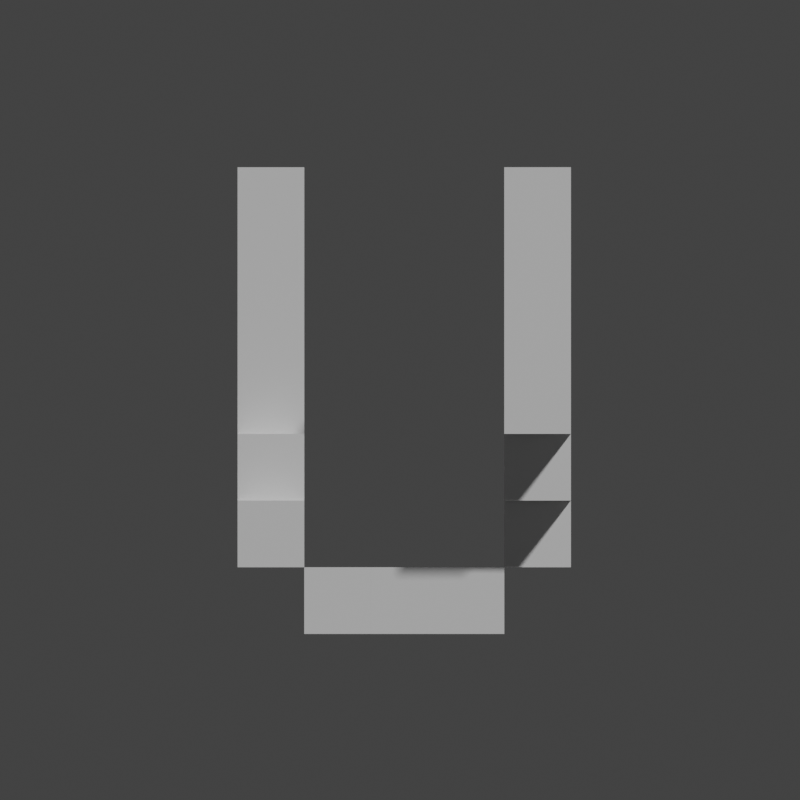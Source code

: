 # Source: 20_uv.blend  (saved by Blender 2.80.40; exported with 4.5.12 LTS)
import bpy
from mathutils import Matrix  # noqa: F401  (used for matrix-valued properties, if any)

bpy.ops.wm.read_factory_settings(use_empty=True)
scene = bpy.context.scene
scene.name = 'Scene'

# ---- collections
col_collection = bpy.data.collections.new('Collection'); scene.collection.children.link(col_collection)
col_collection_1 = bpy.data.collections.new('Collection 1'); scene.collection.children.link(col_collection_1)
col_collection_1.hide_viewport = True

# ---- world
world_world = bpy.data.worlds.new('World'); scene.world = world_world
world_world.use_nodes = True; world_world.node_tree.nodes.clear()
_N = world_world.node_tree.nodes; _L = world_world.node_tree.links
n0 = _N.new('ShaderNodeOutputWorld'); n0.name = 'World Output'; n0.location = (300, 300)
n1 = _N.new('ShaderNodeBackground'); n1.name = 'Background'; n1.location = (10, 300)
n1.inputs[0].default_value = (0.06525, 0.06525, 0.06525, 1.0)
_L.new(n1.outputs[0], n0.inputs[0])
n0.is_active_output = True
world_world.color = (0.05088, 0.05088, 0.05088)
world_world.use_sun_shadow = False
world_world.sun_shadow_jitter_overblur = 0.0

# ---- cameras
cam_camera = bpy.data.cameras.new('Camera')
cam_camera.type = 'ORTHO'
cam_camera.clip_end = 100.0
cam_camera.ortho_scale = 12.0
cam_camera.dof.focus_distance = 0.0
cam_camera.dof.aperture_fstop = 128.0

# ---- meshes
me_cube_035 = bpy.data.meshes.new('Cube.035')
me_cube_035.from_pydata([(-1.0, -1.0, -1.0), (-1.0, -1.0, 1.0), (-1.0, 1.0, -1.0), (-1.0, 1.0, 1.0), (1.0, -1.0, -1.0), (1.0, -1.0, 1.0), (1.0, 1.0, -1.0), (1.0, 1.0, 1.0)], [], [(0, 1, 3, 2), (2, 3, 7, 6), (6, 7, 5, 4), (4, 5, 1, 0), (2, 6, 4, 0), (7, 3, 1, 5)])
_uv = me_cube_035.uv_layers.new(name='UVMap')
_uv.uv.foreach_set('vector', [0.375, 0.0, 0.625, 0.0, 0.625, 0.25, 0.375, 0.25, 0.375, 0.25, 0.625, 0.25, 0.625, 0.5, 0.375, 0.5, 0.375, 0.5, 0.625, 0.5, 0.625, 0.75, 0.375, 0.75, 0.375, 0.75, 0.625, 0.75, 0.625, 1.0, 0.375, 1.0, 0.125, 0.5, 0.375, 0.5, 0.375, 0.75, 0.125, 0.75, 0.625, 0.5, 0.875, 0.5, 0.875, 0.75, 0.625, 0.75])
me_cube_035.use_remesh_preserve_volume = False
me_cube_035.use_remesh_preserve_attributes = False
me_cube_035.use_mirror_vertex_groups = False
me_cube_035.update()
me_cube_000 = bpy.data.meshes.new('Cube.000')
me_cube_000.from_pydata([(-1.0, -1.0, -1.0), (-1.0, -1.0, 1.0), (-1.0, 1.0, -1.0), (-1.0, 1.0, 1.0), (1.0, -1.0, -1.0), (1.0, -1.0, 1.0), (1.0, 1.0, -1.0), (1.0, 1.0, 1.0)], [], [(0, 1, 3, 2), (2, 3, 7, 6), (6, 7, 5, 4), (4, 5, 1, 0), (2, 6, 4, 0), (7, 3, 1, 5)])
_uv = me_cube_000.uv_layers.new(name='UVMap')
_uv.uv.foreach_set('vector', [0.375, 0.0, 0.625, 0.0, 0.625, 0.25, 0.375, 0.25, 0.375, 0.25, 0.625, 0.25, 0.625, 0.5, 0.375, 0.5, 0.375, 0.5, 0.625, 0.5, 0.625, 0.75, 0.375, 0.75, 0.375, 0.75, 0.625, 0.75, 0.625, 1.0, 0.375, 1.0, 0.125, 0.5, 0.375, 0.5, 0.375, 0.75, 0.125, 0.75, 0.625, 0.5, 0.875, 0.5, 0.875, 0.75, 0.625, 0.75])
me_cube_000.use_remesh_preserve_volume = False
me_cube_000.use_remesh_preserve_attributes = False
me_cube_000.use_mirror_vertex_groups = False
me_cube_000.update()
me_cube_001 = bpy.data.meshes.new('Cube.001')
me_cube_001.from_pydata([(-1.0, -1.0, -1.0), (-1.0, -1.0, 1.0), (-1.0, 1.0, -1.0), (-1.0, 1.0, 1.0), (1.0, -1.0, -1.0), (1.0, -1.0, 1.0), (1.0, 1.0, -1.0), (1.0, 1.0, 1.0)], [], [(0, 1, 3, 2), (2, 3, 7, 6), (6, 7, 5, 4), (4, 5, 1, 0), (2, 6, 4, 0), (7, 3, 1, 5)])
_uv = me_cube_001.uv_layers.new(name='UVMap')
_uv.uv.foreach_set('vector', [0.375, 0.0, 0.625, 0.0, 0.625, 0.25, 0.375, 0.25, 0.375, 0.25, 0.625, 0.25, 0.625, 0.5, 0.375, 0.5, 0.375, 0.5, 0.625, 0.5, 0.625, 0.75, 0.375, 0.75, 0.375, 0.75, 0.625, 0.75, 0.625, 1.0, 0.375, 1.0, 0.125, 0.5, 0.375, 0.5, 0.375, 0.75, 0.125, 0.75, 0.625, 0.5, 0.875, 0.5, 0.875, 0.75, 0.625, 0.75])
me_cube_001.use_remesh_preserve_volume = False
me_cube_001.use_remesh_preserve_attributes = False
me_cube_001.use_mirror_vertex_groups = False
me_cube_001.update()
me_cube_002 = bpy.data.meshes.new('Cube.002')
me_cube_002.from_pydata([(-1.0, -1.0, -1.0), (-1.0, -1.0, 1.0), (-1.0, 1.0, -1.0), (-1.0, 1.0, 1.0), (1.0, -1.0, -1.0), (1.0, -1.0, 1.0), (1.0, 1.0, -1.0), (1.0, 1.0, 1.0)], [], [(0, 1, 3, 2), (2, 3, 7, 6), (6, 7, 5, 4), (4, 5, 1, 0), (2, 6, 4, 0), (7, 3, 1, 5)])
_uv = me_cube_002.uv_layers.new(name='UVMap')
_uv.uv.foreach_set('vector', [0.375, 0.0, 0.625, 0.0, 0.625, 0.25, 0.375, 0.25, 0.375, 0.25, 0.625, 0.25, 0.625, 0.5, 0.375, 0.5, 0.375, 0.5, 0.625, 0.5, 0.625, 0.75, 0.375, 0.75, 0.375, 0.75, 0.625, 0.75, 0.625, 1.0, 0.375, 1.0, 0.125, 0.5, 0.375, 0.5, 0.375, 0.75, 0.125, 0.75, 0.625, 0.5, 0.875, 0.5, 0.875, 0.75, 0.625, 0.75])
me_cube_002.use_remesh_preserve_volume = False
me_cube_002.use_remesh_preserve_attributes = False
me_cube_002.use_mirror_vertex_groups = False
me_cube_002.update()
me_cube_005 = bpy.data.meshes.new('Cube.005')
me_cube_005.from_pydata([(-1.0, -1.0, -1.0), (-1.0, -1.0, 1.0), (-1.0, 1.0, -1.0), (-1.0, 1.0, 1.0), (1.0, -1.0, -1.0), (1.0, -1.0, 1.0), (1.0, 1.0, -1.0), (1.0, 1.0, 1.0)], [], [(0, 1, 3, 2), (2, 3, 7, 6), (6, 7, 5, 4), (4, 5, 1, 0), (2, 6, 4, 0), (7, 3, 1, 5)])
_uv = me_cube_005.uv_layers.new(name='UVMap')
_uv.uv.foreach_set('vector', [0.375, 0.0, 0.625, 0.0, 0.625, 0.25, 0.375, 0.25, 0.375, 0.25, 0.625, 0.25, 0.625, 0.5, 0.375, 0.5, 0.375, 0.5, 0.625, 0.5, 0.625, 0.75, 0.375, 0.75, 0.375, 0.75, 0.625, 0.75, 0.625, 1.0, 0.375, 1.0, 0.125, 0.5, 0.375, 0.5, 0.375, 0.75, 0.125, 0.75, 0.625, 0.5, 0.875, 0.5, 0.875, 0.75, 0.625, 0.75])
me_cube_005.use_remesh_preserve_volume = False
me_cube_005.use_remesh_preserve_attributes = False
me_cube_005.use_mirror_vertex_groups = False
me_cube_005.update()
me_cube_006 = bpy.data.meshes.new('Cube.006')
me_cube_006.from_pydata([(-1.0, -1.0, -1.0), (-1.0, -1.0, 1.0), (-1.0, 1.0, -1.0), (-1.0, 1.0, 1.0), (1.0, -1.0, -1.0), (1.0, -1.0, 1.0), (1.0, 1.0, -1.0), (1.0, 1.0, 1.0)], [], [(0, 1, 3, 2), (2, 3, 7, 6), (6, 7, 5, 4), (4, 5, 1, 0), (2, 6, 4, 0), (7, 3, 1, 5)])
_uv = me_cube_006.uv_layers.new(name='UVMap')
_uv.uv.foreach_set('vector', [0.375, 0.0, 0.625, 0.0, 0.625, 0.25, 0.375, 0.25, 0.375, 0.25, 0.625, 0.25, 0.625, 0.5, 0.375, 0.5, 0.375, 0.5, 0.625, 0.5, 0.625, 0.75, 0.375, 0.75, 0.375, 0.75, 0.625, 0.75, 0.625, 1.0, 0.375, 1.0, 0.125, 0.5, 0.375, 0.5, 0.375, 0.75, 0.125, 0.75, 0.625, 0.5, 0.875, 0.5, 0.875, 0.75, 0.625, 0.75])
me_cube_006.use_remesh_preserve_volume = False
me_cube_006.use_remesh_preserve_attributes = False
me_cube_006.use_mirror_vertex_groups = False
me_cube_006.update()
me_cube_008 = bpy.data.meshes.new('Cube.008')
me_cube_008.from_pydata([(-1.0, -1.0, -1.0), (-1.0, -1.0, 1.0), (-1.0, 1.0, -1.0), (-1.0, 1.0, 1.0), (1.0, -1.0, -1.0), (1.0, -1.0, 1.0), (1.0, 1.0, -1.0), (1.0, 1.0, 1.0)], [], [(0, 1, 3, 2), (2, 3, 7, 6), (6, 7, 5, 4), (4, 5, 1, 0), (2, 6, 4, 0), (7, 3, 1, 5)])
_uv = me_cube_008.uv_layers.new(name='UVMap')
_uv.uv.foreach_set('vector', [0.375, 0.0, 0.625, 0.0, 0.625, 0.25, 0.375, 0.25, 0.375, 0.25, 0.625, 0.25, 0.625, 0.5, 0.375, 0.5, 0.375, 0.5, 0.625, 0.5, 0.625, 0.75, 0.375, 0.75, 0.375, 0.75, 0.625, 0.75, 0.625, 1.0, 0.375, 1.0, 0.125, 0.5, 0.375, 0.5, 0.375, 0.75, 0.125, 0.75, 0.625, 0.5, 0.875, 0.5, 0.875, 0.75, 0.625, 0.75])
me_cube_008.use_remesh_preserve_volume = False
me_cube_008.use_remesh_preserve_attributes = False
me_cube_008.use_mirror_vertex_groups = False
me_cube_008.update()
me_cube_009 = bpy.data.meshes.new('Cube.009')
me_cube_009.from_pydata([(-1.0, -1.0, -1.0), (-1.0, -1.0, 1.0), (-1.0, 1.0, -1.0), (-1.0, 1.0, 1.0), (1.0, -1.0, -1.0), (1.0, -1.0, 1.0), (1.0, 1.0, -1.0), (1.0, 1.0, 1.0)], [], [(0, 1, 3, 2), (2, 3, 7, 6), (6, 7, 5, 4), (4, 5, 1, 0), (2, 6, 4, 0), (7, 3, 1, 5)])
_uv = me_cube_009.uv_layers.new(name='UVMap')
_uv.uv.foreach_set('vector', [0.375, 0.0, 0.625, 0.0, 0.625, 0.25, 0.375, 0.25, 0.375, 0.25, 0.625, 0.25, 0.625, 0.5, 0.375, 0.5, 0.375, 0.5, 0.625, 0.5, 0.625, 0.75, 0.375, 0.75, 0.375, 0.75, 0.625, 0.75, 0.625, 1.0, 0.375, 1.0, 0.125, 0.5, 0.375, 0.5, 0.375, 0.75, 0.125, 0.75, 0.625, 0.5, 0.875, 0.5, 0.875, 0.75, 0.625, 0.75])
me_cube_009.use_remesh_preserve_volume = False
me_cube_009.use_remesh_preserve_attributes = False
me_cube_009.use_mirror_vertex_groups = False
me_cube_009.update()
me_cube_011 = bpy.data.meshes.new('Cube.011')
me_cube_011.from_pydata([(-1.0, -1.0, -1.0), (-1.0, -1.0, 1.0), (-1.0, 1.0, -1.0), (-1.0, 1.0, 1.0), (1.0, -1.0, -1.0), (1.0, -1.0, 1.0), (1.0, 1.0, -1.0), (1.0, 1.0, 1.0)], [], [(0, 1, 3, 2), (2, 3, 7, 6), (6, 7, 5, 4), (4, 5, 1, 0), (2, 6, 4, 0), (7, 3, 1, 5)])
_uv = me_cube_011.uv_layers.new(name='UVMap')
_uv.uv.foreach_set('vector', [0.375, 0.0, 0.625, 0.0, 0.625, 0.25, 0.375, 0.25, 0.375, 0.25, 0.625, 0.25, 0.625, 0.5, 0.375, 0.5, 0.375, 0.5, 0.625, 0.5, 0.625, 0.75, 0.375, 0.75, 0.375, 0.75, 0.625, 0.75, 0.625, 1.0, 0.375, 1.0, 0.125, 0.5, 0.375, 0.5, 0.375, 0.75, 0.125, 0.75, 0.625, 0.5, 0.875, 0.5, 0.875, 0.75, 0.625, 0.75])
me_cube_011.use_remesh_preserve_volume = False
me_cube_011.use_remesh_preserve_attributes = False
me_cube_011.use_mirror_vertex_groups = False
me_cube_011.update()
me_cube_013 = bpy.data.meshes.new('Cube.013')
me_cube_013.from_pydata([(-1.0, -1.0, -1.0), (-1.0, -1.0, 1.0), (-1.0, 1.0, -1.0), (-1.0, 1.0, 1.0), (1.0, -1.0, -1.0), (1.0, -1.0, 1.0), (1.0, 1.0, -1.0), (1.0, 1.0, 1.0)], [], [(0, 1, 3, 2), (2, 3, 7, 6), (6, 7, 5, 4), (4, 5, 1, 0), (2, 6, 4, 0), (7, 3, 1, 5)])
_uv = me_cube_013.uv_layers.new(name='UVMap')
_uv.uv.foreach_set('vector', [0.375, 0.0, 0.625, 0.0, 0.625, 0.25, 0.375, 0.25, 0.375, 0.25, 0.625, 0.25, 0.625, 0.5, 0.375, 0.5, 0.375, 0.5, 0.625, 0.5, 0.625, 0.75, 0.375, 0.75, 0.375, 0.75, 0.625, 0.75, 0.625, 1.0, 0.375, 1.0, 0.125, 0.5, 0.375, 0.5, 0.375, 0.75, 0.125, 0.75, 0.625, 0.5, 0.875, 0.5, 0.875, 0.75, 0.625, 0.75])
me_cube_013.use_remesh_preserve_volume = False
me_cube_013.use_remesh_preserve_attributes = False
me_cube_013.use_mirror_vertex_groups = False
me_cube_013.update()
me_cube_014 = bpy.data.meshes.new('Cube.014')
me_cube_014.from_pydata([(-1.0, -1.0, -1.0), (-1.0, -1.0, 1.0), (-1.0, 1.0, -1.0), (-1.0, 1.0, 1.0), (1.0, -1.0, -1.0), (1.0, -1.0, 1.0), (1.0, 1.0, -1.0), (1.0, 1.0, 1.0)], [], [(0, 1, 3, 2), (2, 3, 7, 6), (6, 7, 5, 4), (4, 5, 1, 0), (2, 6, 4, 0), (7, 3, 1, 5)])
_uv = me_cube_014.uv_layers.new(name='UVMap')
_uv.uv.foreach_set('vector', [0.375, 0.0, 0.625, 0.0, 0.625, 0.25, 0.375, 0.25, 0.375, 0.25, 0.625, 0.25, 0.625, 0.5, 0.375, 0.5, 0.375, 0.5, 0.625, 0.5, 0.625, 0.75, 0.375, 0.75, 0.375, 0.75, 0.625, 0.75, 0.625, 1.0, 0.375, 1.0, 0.125, 0.5, 0.375, 0.5, 0.375, 0.75, 0.125, 0.75, 0.625, 0.5, 0.875, 0.5, 0.875, 0.75, 0.625, 0.75])
me_cube_014.use_remesh_preserve_volume = False
me_cube_014.use_remesh_preserve_attributes = False
me_cube_014.use_mirror_vertex_groups = False
me_cube_014.update()
me_cube_015 = bpy.data.meshes.new('Cube.015')
me_cube_015.from_pydata([(-1.0, -1.0, -1.0), (-1.0, -1.0, 1.0), (-1.0, 1.0, -1.0), (-1.0, 1.0, 1.0), (1.0, -1.0, -1.0), (1.0, -1.0, 1.0), (1.0, 1.0, -1.0), (1.0, 1.0, 1.0)], [], [(0, 1, 3, 2), (2, 3, 7, 6), (6, 7, 5, 4), (4, 5, 1, 0), (2, 6, 4, 0), (7, 3, 1, 5)])
_uv = me_cube_015.uv_layers.new(name='UVMap')
_uv.uv.foreach_set('vector', [0.375, 0.0, 0.625, 0.0, 0.625, 0.25, 0.375, 0.25, 0.375, 0.25, 0.625, 0.25, 0.625, 0.5, 0.375, 0.5, 0.375, 0.5, 0.625, 0.5, 0.625, 0.75, 0.375, 0.75, 0.375, 0.75, 0.625, 0.75, 0.625, 1.0, 0.375, 1.0, 0.125, 0.5, 0.375, 0.5, 0.375, 0.75, 0.125, 0.75, 0.625, 0.5, 0.875, 0.5, 0.875, 0.75, 0.625, 0.75])
me_cube_015.use_remesh_preserve_volume = False
me_cube_015.use_remesh_preserve_attributes = False
me_cube_015.use_mirror_vertex_groups = False
me_cube_015.update()
me_cube_016 = bpy.data.meshes.new('Cube.016')
me_cube_016.from_pydata([(-1.0, -1.0, -1.0), (-1.0, -1.0, 1.0), (-1.0, 1.0, -1.0), (-1.0, 1.0, 1.0), (1.0, -1.0, -1.0), (1.0, -1.0, 1.0), (1.0, 1.0, -1.0), (1.0, 1.0, 1.0)], [], [(0, 1, 3, 2), (2, 3, 7, 6), (6, 7, 5, 4), (4, 5, 1, 0), (2, 6, 4, 0), (7, 3, 1, 5)])
_uv = me_cube_016.uv_layers.new(name='UVMap')
_uv.uv.foreach_set('vector', [0.375, 0.0, 0.625, 0.0, 0.625, 0.25, 0.375, 0.25, 0.375, 0.25, 0.625, 0.25, 0.625, 0.5, 0.375, 0.5, 0.375, 0.5, 0.625, 0.5, 0.625, 0.75, 0.375, 0.75, 0.375, 0.75, 0.625, 0.75, 0.625, 1.0, 0.375, 1.0, 0.125, 0.5, 0.375, 0.5, 0.375, 0.75, 0.125, 0.75, 0.625, 0.5, 0.875, 0.5, 0.875, 0.75, 0.625, 0.75])
me_cube_016.use_remesh_preserve_volume = False
me_cube_016.use_remesh_preserve_attributes = False
me_cube_016.use_mirror_vertex_groups = False
me_cube_016.update()
me_cube_018 = bpy.data.meshes.new('Cube.018')
me_cube_018.from_pydata([(-1.0, -1.0, -1.0), (-1.0, -1.0, 1.0), (-1.0, 1.0, -1.0), (-1.0, 1.0, 1.0), (1.0, -1.0, -1.0), (1.0, -1.0, 1.0), (1.0, 1.0, -1.0), (1.0, 1.0, 1.0)], [], [(0, 1, 3, 2), (2, 3, 7, 6), (6, 7, 5, 4), (4, 5, 1, 0), (2, 6, 4, 0), (7, 3, 1, 5)])
_uv = me_cube_018.uv_layers.new(name='UVMap')
_uv.uv.foreach_set('vector', [0.375, 0.0, 0.625, 0.0, 0.625, 0.25, 0.375, 0.25, 0.375, 0.25, 0.625, 0.25, 0.625, 0.5, 0.375, 0.5, 0.375, 0.5, 0.625, 0.5, 0.625, 0.75, 0.375, 0.75, 0.375, 0.75, 0.625, 0.75, 0.625, 1.0, 0.375, 1.0, 0.125, 0.5, 0.375, 0.5, 0.375, 0.75, 0.125, 0.75, 0.625, 0.5, 0.875, 0.5, 0.875, 0.75, 0.625, 0.75])
me_cube_018.use_remesh_preserve_volume = False
me_cube_018.use_remesh_preserve_attributes = False
me_cube_018.use_mirror_vertex_groups = False
me_cube_018.update()
me_cube_019 = bpy.data.meshes.new('Cube.019')
me_cube_019.from_pydata([(-1.0, -1.0, -1.0), (-1.0, -1.0, 1.0), (-1.0, 1.0, -1.0), (-1.0, 1.0, 1.0), (1.0, -1.0, -1.0), (1.0, -1.0, 1.0), (1.0, 1.0, -1.0), (1.0, 1.0, 1.0)], [], [(0, 1, 3, 2), (2, 3, 7, 6), (6, 7, 5, 4), (4, 5, 1, 0), (2, 6, 4, 0), (7, 3, 1, 5)])
_uv = me_cube_019.uv_layers.new(name='UVMap')
_uv.uv.foreach_set('vector', [0.375, 0.0, 0.625, 0.0, 0.625, 0.25, 0.375, 0.25, 0.375, 0.25, 0.625, 0.25, 0.625, 0.5, 0.375, 0.5, 0.375, 0.5, 0.625, 0.5, 0.625, 0.75, 0.375, 0.75, 0.375, 0.75, 0.625, 0.75, 0.625, 1.0, 0.375, 1.0, 0.125, 0.5, 0.375, 0.5, 0.375, 0.75, 0.125, 0.75, 0.625, 0.5, 0.875, 0.5, 0.875, 0.75, 0.625, 0.75])
me_cube_019.use_remesh_preserve_volume = False
me_cube_019.use_remesh_preserve_attributes = False
me_cube_019.use_mirror_vertex_groups = False
me_cube_019.update()

# ---- objects
ob_cube_017 = bpy.data.objects.new('Cube.017', me_cube_035)
ob_cube_000 = bpy.data.objects.new('Cube.000', me_cube_000)
ob_cube_001 = bpy.data.objects.new('Cube.001', me_cube_001)
ob_cube_002 = bpy.data.objects.new('Cube.002', me_cube_002)
ob_cube_003 = bpy.data.objects.new('Cube.003', me_cube_005)
ob_cube_004 = bpy.data.objects.new('Cube.004', me_cube_006)
ob_cube_005 = bpy.data.objects.new('Cube.005', me_cube_008)
ob_cube_006 = bpy.data.objects.new('Cube.006', me_cube_009)
ob_cube_007 = bpy.data.objects.new('Cube.007', me_cube_011)
ob_cube_008 = bpy.data.objects.new('Cube.008', me_cube_013)
ob_cube_009 = bpy.data.objects.new('Cube.009', me_cube_014)
ob_cube_010 = bpy.data.objects.new('Cube.010', me_cube_015)
ob_cube_011 = bpy.data.objects.new('Cube.011', me_cube_016)
ob_cube_012 = bpy.data.objects.new('Cube.012', me_cube_018)
ob_cube_013 = bpy.data.objects.new('Cube.013', me_cube_019)
ob_camera = bpy.data.objects.new('Camera', cam_camera)
ob_empty = bpy.data.objects.new('Empty', None)

# ---- transforms, parenting, visibility, modifiers, constraints
ob_cube_017.location = (-2.027, 1.988, 6.498)
ob_cube_017.rotation_euler = (1.571, -0.0, 0.0)
ob_cube_017.scale = (0.5, 0.5, 0.5)
ob_cube_017.lineart.crease_threshold = 0.0
ob_cube_000.location = (-2.027, 1.988, 5.498)
ob_cube_000.rotation_euler = (1.571, -0.0, 0.0)
ob_cube_000.scale = (0.5, 0.5, 0.5)
ob_cube_000.lineart.crease_threshold = 0.0
ob_cube_001.location = (-2.027, 1.988, 4.498)
ob_cube_001.rotation_euler = (1.571, -0.0, 0.0)
ob_cube_001.scale = (0.5, 0.5, 0.5)
ob_cube_001.lineart.crease_threshold = 0.0
ob_cube_002.location = (-2.027, 1.988, 3.498)
ob_cube_002.rotation_euler = (1.571, -0.0, 0.0)
ob_cube_002.scale = (0.5, 0.5, 0.5)
ob_cube_002.lineart.crease_threshold = 0.0
ob_cube_003.location = (-2.027, 0.9881, 2.498)
ob_cube_003.rotation_euler = (1.571, -0.0, 0.0)
ob_cube_003.scale = (0.5, 0.5, 0.5)
ob_cube_003.lineart.crease_threshold = 0.0
ob_cube_004.location = (-2.027, -0.01186, 1.498)
ob_cube_004.rotation_euler = (1.571, -0.0, 0.0)
ob_cube_004.scale = (0.5, 0.5, 0.5)
ob_cube_004.lineart.crease_threshold = 0.0
ob_cube_005.location = (-1.027, -0.01186, 0.4979)
ob_cube_005.rotation_euler = (1.571, -0.0, 0.0)
ob_cube_005.scale = (0.5, 0.5, 0.5)
ob_cube_005.lineart.crease_threshold = 0.0
ob_cube_006.location = (-0.02666, -0.01186, 0.4979)
ob_cube_006.rotation_euler = (1.571, -0.0, 0.0)
ob_cube_006.scale = (0.5, 0.5, 0.5)
ob_cube_006.lineart.crease_threshold = 0.0
ob_cube_007.location = (0.9733, -0.01186, 0.4979)
ob_cube_007.rotation_euler = (1.571, -0.0, 0.0)
ob_cube_007.scale = (0.5, 0.5, 0.5)
ob_cube_007.lineart.crease_threshold = 0.0
ob_cube_008.location = (1.973, -2.012, 6.498)
ob_cube_008.rotation_euler = (1.571, -0.0, 0.0)
ob_cube_008.scale = (0.5, 0.5, 0.5)
ob_cube_008.lineart.crease_threshold = 0.0
ob_cube_009.location = (1.973, -2.012, 5.498)
ob_cube_009.rotation_euler = (1.571, -0.0, 0.0)
ob_cube_009.scale = (0.5, 0.5, 0.5)
ob_cube_009.lineart.crease_threshold = 0.0
ob_cube_010.location = (1.973, -2.012, 4.498)
ob_cube_010.rotation_euler = (1.571, -0.0, 0.0)
ob_cube_010.scale = (0.5, 0.5, 0.5)
ob_cube_010.lineart.crease_threshold = 0.0
ob_cube_011.location = (1.973, -2.012, 3.498)
ob_cube_011.rotation_euler = (1.571, -0.0, 0.0)
ob_cube_011.scale = (0.5, 0.5, 0.5)
ob_cube_011.lineart.crease_threshold = 0.0
ob_cube_012.location = (1.973, -1.012, 2.498)
ob_cube_012.rotation_euler = (1.571, -0.0, 0.0)
ob_cube_012.scale = (0.5, 0.5, 0.5)
ob_cube_012.lineart.crease_threshold = 0.0
ob_cube_013.location = (1.973, -0.01186, 1.498)
ob_cube_013.rotation_euler = (1.571, -0.0, 0.0)
ob_cube_013.scale = (0.5, 0.5, 0.5)
ob_cube_013.lineart.crease_threshold = 0.0
ob_camera.parent = ob_empty
ob_camera.location = (-0.09101, -32.82, 3.5)
ob_camera.rotation_euler = (1.571, -0.0, 0.0)
ob_camera.lock_rotations_4d = False
ob_camera.empty_display_type = 'ARROWS'
ob_camera.color = (0.0, 0.0, 0.0, 0.0)
ob_camera.display_type = 'WIRE'
ob_camera.lineart.crease_threshold = 0.0
ob_empty.location = (0.0, 0.0, 0.0)
ob_empty.lineart.crease_threshold = 0.0

# ---- collection membership
col_collection.objects.link(ob_cube_017)
col_collection.objects.link(ob_cube_000)
col_collection.objects.link(ob_cube_001)
col_collection.objects.link(ob_cube_002)
col_collection.objects.link(ob_cube_003)
col_collection.objects.link(ob_cube_004)
col_collection.objects.link(ob_cube_005)
col_collection.objects.link(ob_cube_006)
col_collection.objects.link(ob_cube_007)
col_collection.objects.link(ob_cube_008)
col_collection.objects.link(ob_cube_009)
col_collection.objects.link(ob_cube_010)
col_collection.objects.link(ob_cube_011)
col_collection.objects.link(ob_cube_012)
col_collection.objects.link(ob_cube_013)
col_collection_1.objects.link(ob_camera)
col_collection_1.objects.link(ob_empty)

# ---- scene / render settings (as saved in the file)
scene.camera = ob_camera
scene.frame_start = 1; scene.frame_end = 90; scene.frame_set(0)
scene.render.engine = 'BLENDER_WORKBENCH'
scene.render.image_settings.file_format = 'FFMPEG'
scene.render.resolution_x = 720
scene.render.resolution_y = 720
scene.render.motion_blur_shutter = 1.0
scene.cycles.use_denoising = False
scene.cycles.samples = 128
scene.cycles.sampling_pattern = 'TABULATED_SOBOL'
scene.cycles.use_adaptive_sampling = False
scene.cycles.use_light_tree = False
scene.eevee.use_gtao = True
scene.view_settings.look = 'Very High Contrast'
scene.view_settings.view_transform = 'Filmic'
scene.view_settings.exposure = -0.5
bpy.context.view_layer.update()

# ---- added for rendering (the .blend has no usable light): sun
light_auto_sun = bpy.data.lights.new('AutoSun', 'SUN')
light_auto_sun.energy = 3.0
light_auto_sun.angle = 0.0523599
ob_auto_sun = bpy.data.objects.new('AutoSun', light_auto_sun)
scene.collection.objects.link(ob_auto_sun)
ob_auto_sun.rotation_euler = (0.872665, 0.174533, 0.523599)
bpy.context.view_layer.update()
